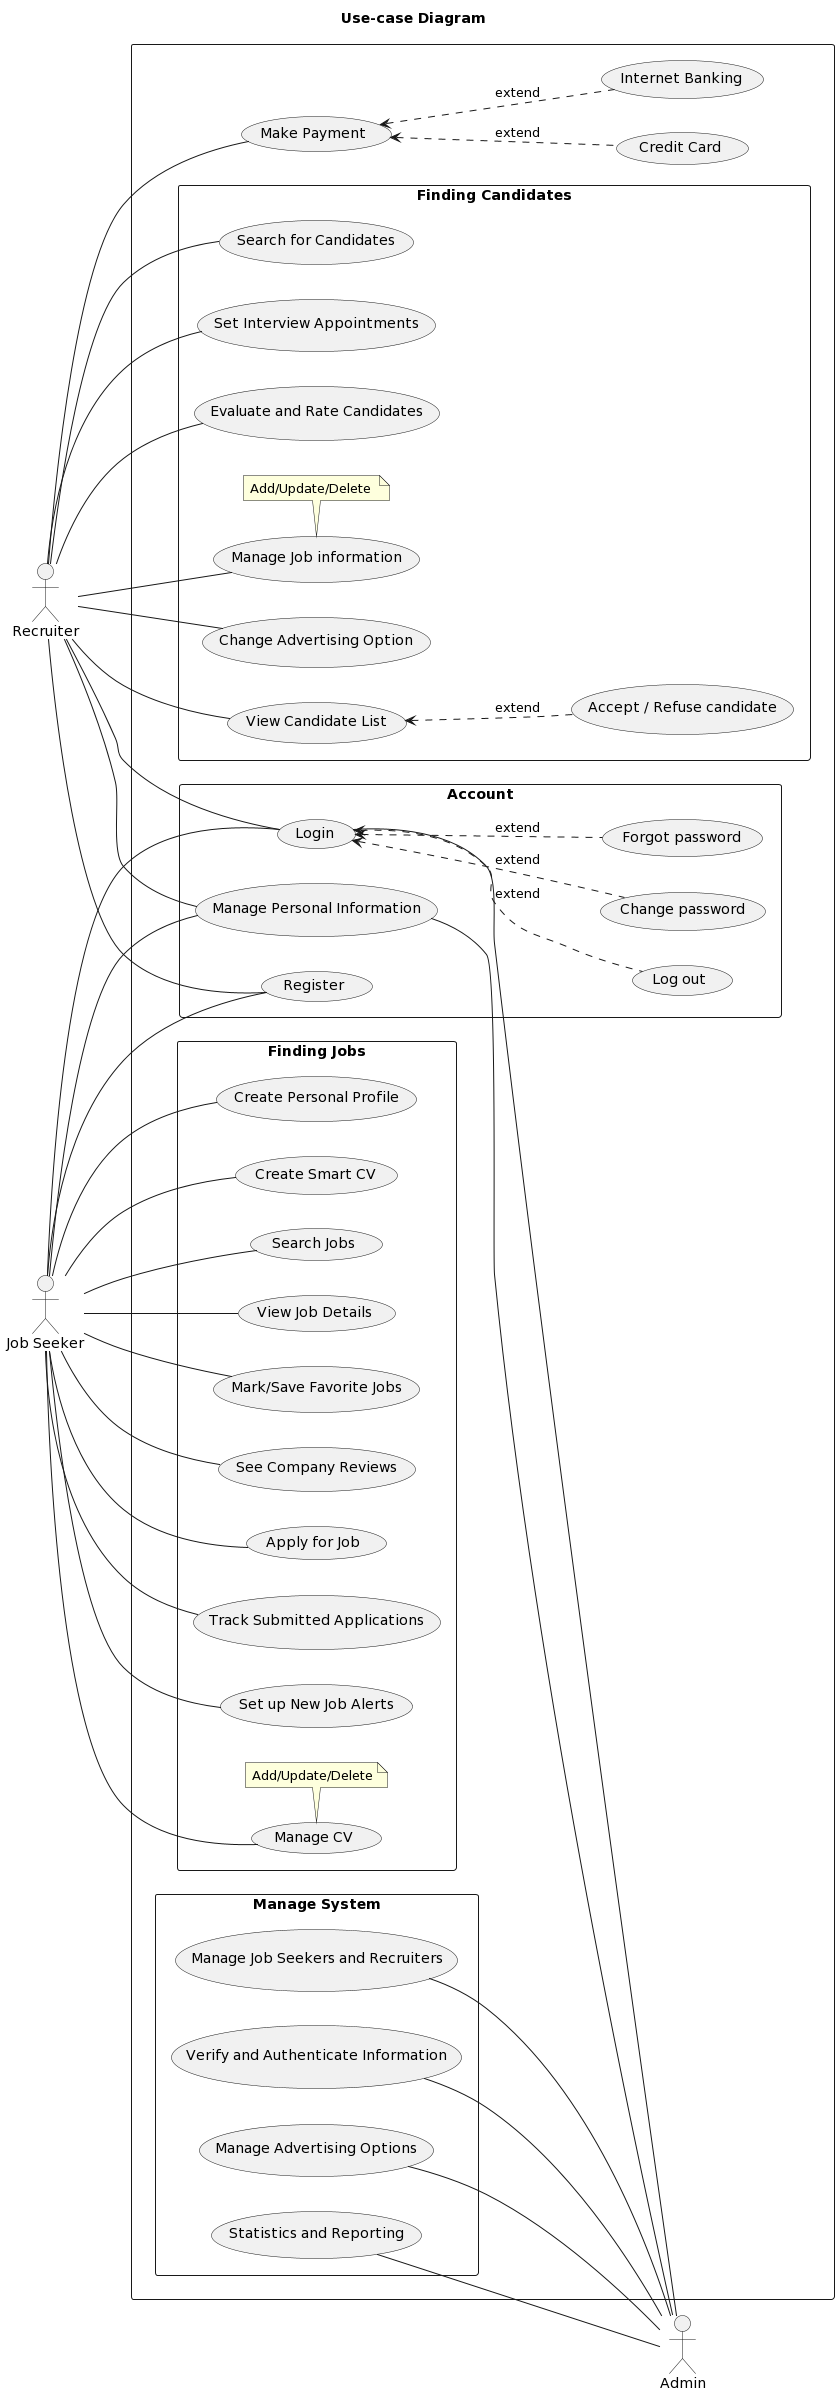

The diagram above was rendered by PlantUML. Its source (embedded in the PNG):
@startuml
title Use-case Diagram
left to right direction
actor "Job Seeker" as JobSeeker
actor "Recruiter" as Recruiter
actor "Admin" as Admin

rectangle {
    rectangle Account {
        usecase "Login" as login
        usecase "Register" as register
        usecase "Log out" as logOut
        usecase "Change password" as changePassword
        usecase "Forgot password" as forgotPassword
        usecase "Manage Personal Information" as managePersonalInformation

    }

    ' usecase "Manage Personal Information" as managePersonalInformation


    rectangle "Finding Jobs" {
        usecase "Create Personal Profile" as CreateProfile
        usecase "Create Smart CV" as CreateCV
        usecase "Manage CV" as ManageCV
        note bottom of (ManageCV)
        Add/Update/Delete
        end note
        usecase "Search Jobs" as JobSearch
        usecase "View Job Details" as ViewJobDetails
        usecase "Mark/Save Favorite Jobs" as MarkFavoriteJobs
        usecase "See Company Reviews" as CompanyReviews
        usecase "Apply for Job" as Apply
        usecase "Track Submitted Applications" as TrackApplications
        usecase "Set up New Job Alerts" as JobAlerts
    }



    usecase "Make Payment" as makePayment
    usecase "Credit Card" as creditCard
    usecase "Internet Banking" as internetBanking


    rectangle "Finding Candidates" {
        usecase "Manage Job information" as ManageJob
        note bottom of (ManageJob)
        Add/Update/Delete 
        end note
        usecase "Change Advertising Option" as ManageAdsOption
        usecase "View Candidate List" as ViewCandidates
        usecase "Accept / Refuse candidate" as Accept_Refuse
        usecase "Search for Candidates" as SearchCandidates
        usecase "Set Interview Appointments" as SetInterviews
        usecase "Evaluate and Rate Candidates" as EvaluateCandidates
    }

    rectangle "Manage System" {
        usecase "Manage Job Seekers and Recruiters" as ManageUsers
        usecase "Verify and Authenticate Information" as VerifyInfo
        usecase "Manage Advertising Options" as ManageAds
        usecase "Statistics and Reporting" as StatisticsReport
    }
}

JobSeeker -- CreateProfile
JobSeeker -- CreateCV
JobSeeker -- ManageCV
JobSeeker -- JobSearch
JobSeeker -- MarkFavoriteJobs
JobSeeker -- CompanyReviews
JobSeeker -- Apply
JobSeeker -- ViewJobDetails
JobSeeker -- TrackApplications
JobSeeker -- JobAlerts

Recruiter -- ManageJob
Recruiter -- ManageAdsOption

Recruiter -- ViewCandidates
    ViewCandidates <.. Accept_Refuse: extend
Recruiter -- SearchCandidates
Recruiter -- SetInterviews
Recruiter -- EvaluateCandidates

ManageUsers -- Admin
VerifyInfo -- Admin
ManageAds -- Admin
StatisticsReport -- Admin

JobSeeker -- managePersonalInformation
Recruiter -- managePersonalInformation
managePersonalInformation -- Admin

JobSeeker -- login
JobSeeker -- register

Recruiter -- login
Recruiter -- register

Admin -- login

login <.. forgotPassword : extend
login <.. changePassword : extend
login <.. logOut :extend
Recruiter - makePayment
makePayment <.. internetBanking : extend
makePayment <.. creditCard : extend
@enduml